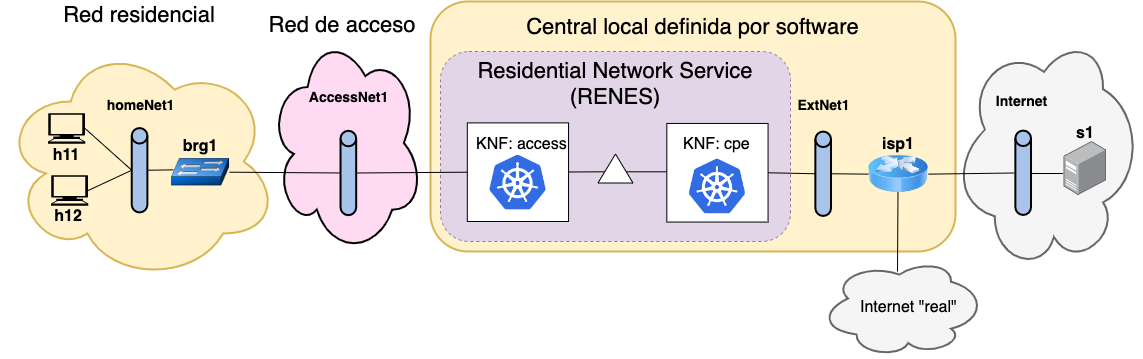

The diagram above was exported from draw.io. Its source (the exported page's mxGraphModel, read from the mxfile embedded in the PNG):
<mxGraphModel dx="1625" dy="848" grid="1" gridSize="10" guides="1" tooltips="1" connect="1" arrows="1" fold="1" page="1" pageScale="1" pageWidth="1169" pageHeight="827" background="#FFFFFF" math="0" shadow="0">
  <root>
    <mxCell id="0" />
    <mxCell id="1" parent="0" />
    <mxCell id="8mKp-OYStPg5s6M_Yvas-60" value="" style="rounded=1;whiteSpace=wrap;html=1;strokeColor=#d6b656;strokeWidth=2;fillColor=#fff2cc;fontSize=16;" parent="1" vertex="1">
      <mxGeometry x="440" y="200" width="525" height="250" as="geometry" />
    </mxCell>
    <mxCell id="8mKp-OYStPg5s6M_Yvas-149" value="Residential Network Service (RENES)" style="rounded=1;whiteSpace=wrap;html=1;dashed=1;strokeColor=#9673a6;strokeWidth=1;fillColor=#e1d5e7;fontSize=22;verticalAlign=top;" parent="1" vertex="1">
      <mxGeometry x="450" y="250" width="350" height="190" as="geometry" />
    </mxCell>
    <mxCell id="8mKp-OYStPg5s6M_Yvas-135" value="" style="ellipse;shape=cloud;whiteSpace=wrap;html=1;fillColor=#f5f5f5;strokeColor=#666666;strokeWidth=2;rotation=-90;fontColor=#333333;" parent="1" vertex="1">
      <mxGeometry x="938" y="258.5" width="231" height="197" as="geometry" />
    </mxCell>
    <mxCell id="8mKp-OYStPg5s6M_Yvas-115" value="Internet&lt;br&gt;" style="text;html=1;align=center;fontColor=#000000;fontStyle=1;fontSize=14;" parent="1" vertex="1">
      <mxGeometry x="981" y="284.5" width="100" height="30" as="geometry" />
    </mxCell>
    <mxCell id="8mKp-OYStPg5s6M_Yvas-116" value="" style="points=[];aspect=fixed;html=1;align=center;shadow=0;dashed=0;image;image=img/lib/allied_telesis/computer_and_terminals/Server_Desktop.svg;strokeColor=#000000;strokeWidth=2;fillColor=#FFFFFF;fontSize=22;fontColor=#9933FF;" parent="1" vertex="1">
      <mxGeometry x="1073.5" y="340" width="42.599999999999994" height="54" as="geometry" />
    </mxCell>
    <mxCell id="8mKp-OYStPg5s6M_Yvas-121" value="" style="endArrow=none;html=1;fontSize=14;fontColor=#00994D;exitX=-0.023;exitY=0.593;exitDx=0;exitDy=0;exitPerimeter=0;" parent="1" source="8mKp-OYStPg5s6M_Yvas-116" edge="1">
      <mxGeometry width="50" height="50" relative="1" as="geometry">
        <mxPoint x="1135" y="341" as="sourcePoint" />
        <mxPoint x="1040" y="372" as="targetPoint" />
      </mxGeometry>
    </mxCell>
    <mxCell id="8mKp-OYStPg5s6M_Yvas-131" value="" style="ellipse;shape=cloud;whiteSpace=wrap;html=1;fillColor=#f5f5f5;strokeColor=#666666;strokeWidth=2;rotation=-90;fontColor=#333333;" parent="1" vertex="1">
      <mxGeometry x="861" y="423" width="96" height="172" as="geometry" />
    </mxCell>
    <mxCell id="8mKp-OYStPg5s6M_Yvas-132" value="Internet &quot;real&quot;" style="text;html=1;fontSize=16;" parent="1" vertex="1">
      <mxGeometry x="868" y="490" width="80" height="30" as="geometry" />
    </mxCell>
    <mxCell id="8mKp-OYStPg5s6M_Yvas-137" value="&lt;b&gt;s1&lt;/b&gt;" style="text;html=1;strokeColor=none;fillColor=none;align=center;verticalAlign=middle;whiteSpace=wrap;rounded=0;fontSize=16;" parent="1" vertex="1">
      <mxGeometry x="1075" y="321.5" width="40" height="20" as="geometry" />
    </mxCell>
    <mxCell id="8mKp-OYStPg5s6M_Yvas-1" value="" style="ellipse;shape=cloud;whiteSpace=wrap;html=1;fillColor=#fff2cc;strokeColor=#d6b656;strokeWidth=2;" parent="1" vertex="1">
      <mxGeometry x="11" y="240" width="277" height="240" as="geometry" />
    </mxCell>
    <mxCell id="8mKp-OYStPg5s6M_Yvas-2" value="" style="shape=mxgraph.signs.tech.computer;html=1;fillColor=#000000;strokeColor=none;verticalLabelPosition=bottom;verticalAlign=top;align=center;" parent="1" vertex="1">
      <mxGeometry x="57.61685490877497" y="311.72402597402595" width="37.11902693310165" height="30.516233766233764" as="geometry" />
    </mxCell>
    <mxCell id="8mKp-OYStPg5s6M_Yvas-4" value="&lt;b&gt;h11&lt;/b&gt;" style="text;html=1;strokeColor=none;fillColor=none;align=center;verticalAlign=middle;whiteSpace=wrap;rounded=0;fontSize=16;" parent="1" vertex="1">
      <mxGeometry x="59.30408340573413" y="346.0876623376623" width="33.74456993918332" height="15.64935064935065" as="geometry" />
    </mxCell>
    <mxCell id="8mKp-OYStPg5s6M_Yvas-8" value="&lt;b&gt;h12&lt;/b&gt;" style="text;html=1;strokeColor=none;fillColor=none;align=center;verticalAlign=middle;whiteSpace=wrap;rounded=0;fontSize=16;" parent="1" vertex="1">
      <mxGeometry x="60.80408340573413" y="407.29545454545456" width="33.74456993918332" height="15.64935064935065" as="geometry" />
    </mxCell>
    <mxCell id="8mKp-OYStPg5s6M_Yvas-9" value="" style="shape=mxgraph.signs.tech.computer;html=1;fillColor=#000000;strokeColor=none;verticalLabelPosition=bottom;verticalAlign=top;align=center;" parent="1" vertex="1">
      <mxGeometry x="60.61685490877497" y="373.7792207792208" width="37.11902693310165" height="30.516233766233764" as="geometry" />
    </mxCell>
    <mxCell id="8mKp-OYStPg5s6M_Yvas-32" value="" style="strokeWidth=2;html=1;shape=mxgraph.flowchart.direct_data;whiteSpace=wrap;fillColor=#A9C4EB;rotation=-90;" parent="1" vertex="1">
      <mxGeometry x="106.8879235447437" y="360.9123376623377" width="84.3614248479583" height="15.64935064935065" as="geometry" />
    </mxCell>
    <mxCell id="8mKp-OYStPg5s6M_Yvas-36" value="" style="endArrow=none;html=1;fontSize=14;fontColor=#00994D;entryX=0.5;entryY=0;entryDx=0;entryDy=0;entryPerimeter=0;exitX=0.995;exitY=0.5;exitDx=0;exitDy=0;exitPerimeter=0;" parent="1" source="8mKp-OYStPg5s6M_Yvas-2" target="8mKp-OYStPg5s6M_Yvas-32" edge="1">
      <mxGeometry width="50" height="50" relative="1" as="geometry">
        <mxPoint x="98.45178105994788" y="385.9512987012987" as="sourcePoint" />
        <mxPoint x="140.63249348392702" y="346.82792207792204" as="targetPoint" />
      </mxGeometry>
    </mxCell>
    <mxCell id="8mKp-OYStPg5s6M_Yvas-37" value="" style="endArrow=none;html=1;fontSize=14;fontColor=#00994D;entryX=0.5;entryY=0;entryDx=0;entryDy=0;entryPerimeter=0;exitX=0.995;exitY=0.5;exitDx=0;exitDy=0;exitPerimeter=0;" parent="1" source="8mKp-OYStPg5s6M_Yvas-9" target="8mKp-OYStPg5s6M_Yvas-32" edge="1">
      <mxGeometry width="50" height="50" relative="1" as="geometry">
        <mxPoint x="88.98642919200692" y="414.12012987012986" as="sourcePoint" />
        <mxPoint x="149.06863596872284" y="447.375" as="targetPoint" />
      </mxGeometry>
    </mxCell>
    <mxCell id="8mKp-OYStPg5s6M_Yvas-38" value="" style="endArrow=none;html=1;fontSize=14;fontColor=#00994D;entryX=0;entryY=0.5;entryDx=0;entryDy=0;exitX=0.5;exitY=1;exitDx=0;exitDy=0;exitPerimeter=0;" parent="1" source="8mKp-OYStPg5s6M_Yvas-32" edge="1">
      <mxGeometry width="50" height="50" relative="1" as="geometry">
        <mxPoint x="-7" y="648.8603896103896" as="sourcePoint" />
        <mxPoint x="182.81320590790617" y="368.3457792207792" as="targetPoint" />
      </mxGeometry>
    </mxCell>
    <mxCell id="8mKp-OYStPg5s6M_Yvas-40" value="&lt;b&gt;brg1&lt;/b&gt;" style="text;html=1;strokeColor=none;fillColor=none;align=center;verticalAlign=middle;whiteSpace=wrap;rounded=0;fontSize=16;" parent="1" vertex="1">
      <mxGeometry x="192.93657688966115" y="337.43831168831167" width="33.74456993918332" height="15.64935064935065" as="geometry" />
    </mxCell>
    <mxCell id="8mKp-OYStPg5s6M_Yvas-44" value="" style="shape=image;verticalLabelPosition=bottom;labelBackgroundColor=#ffffff;verticalAlign=top;aspect=fixed;imageAspect=0;image=data:image/png,(base64 omitted: 36832 chars);imageBackground=none;" parent="1" vertex="1">
      <mxGeometry x="181.12597741094697" y="357" width="57.90259740259741" height="27.386363636363633" as="geometry" />
    </mxCell>
    <mxCell id="8mKp-OYStPg5s6M_Yvas-51" value="" style="ellipse;shape=cloud;whiteSpace=wrap;html=1;fillColor=#FFDBF3;strokeColor=#000000;strokeWidth=2;" parent="1" vertex="1">
      <mxGeometry x="278.616854908775" y="229.80194805194805" width="154" height="223" as="geometry" />
    </mxCell>
    <mxCell id="8mKp-OYStPg5s6M_Yvas-46" value="" style="strokeWidth=2;html=1;shape=mxgraph.flowchart.direct_data;whiteSpace=wrap;fillColor=#A9C4EB;rotation=-90;" parent="1" vertex="1">
      <mxGeometry x="315.6824500434405" y="363.65097402597405" width="84.3614248479583" height="15.64935064935065" as="geometry" />
    </mxCell>
    <mxCell id="8mKp-OYStPg5s6M_Yvas-54" value="" style="endArrow=none;html=1;fontSize=14;fontColor=#00994D;exitX=0.5;exitY=0;exitDx=0;exitDy=0;exitPerimeter=0;entryX=1;entryY=0.5;entryDx=0;entryDy=0;" parent="1" source="8mKp-OYStPg5s6M_Yvas-46" target="8mKp-OYStPg5s6M_Yvas-44" edge="1">
      <mxGeometry width="50" height="50" relative="1" as="geometry">
        <mxPoint x="245.89867940920936" y="444.2451298701297" as="sourcePoint" />
        <mxPoint x="305.98088618592527" y="421.9448051948052" as="targetPoint" />
      </mxGeometry>
    </mxCell>
    <mxCell id="8mKp-OYStPg5s6M_Yvas-49" value="AccessNet1" style="text;html=1;align=center;fontColor=#000000;fontStyle=1;fontSize=14;" parent="1" vertex="1">
      <mxGeometry x="316" y="281" width="84" height="39" as="geometry" />
    </mxCell>
    <mxCell id="8mKp-OYStPg5s6M_Yvas-14" value="" style="rounded=0;whiteSpace=wrap;html=1;fillColor=#FFFFFF;" parent="1" vertex="1">
      <mxGeometry x="476.81277150304084" y="321.39772727272725" width="101.23370981754995" height="98.5909090909091" as="geometry" />
    </mxCell>
    <mxCell id="8mKp-OYStPg5s6M_Yvas-16" value="KNF: access" style="text;html=1;fontSize=16;" parent="1" vertex="1">
      <mxGeometry x="484.2015638575152" y="326.9821428571429" width="67.48913987836664" height="23.474025974025974" as="geometry" />
    </mxCell>
    <mxCell id="8mKp-OYStPg5s6M_Yvas-79" value="" style="endArrow=none;html=1;fontSize=14;fontColor=#00994D;exitX=0;exitY=0.5;exitDx=0;exitDy=0;entryX=0.5;entryY=1;entryDx=0;entryDy=0;entryPerimeter=0;" parent="1" source="8mKp-OYStPg5s6M_Yvas-14" target="8mKp-OYStPg5s6M_Yvas-46" edge="1">
      <mxGeometry width="50" height="50" relative="1" as="geometry">
        <mxPoint x="545.1455256298871" y="383.99512987012986" as="sourcePoint" />
        <mxPoint x="414.80712423979145" y="383.99512987012986" as="targetPoint" />
      </mxGeometry>
    </mxCell>
    <mxCell id="8mKp-OYStPg5s6M_Yvas-83" value="" style="endArrow=none;html=1;fontSize=14;fontColor=#00994D;exitX=0.5;exitY=0;exitDx=0;exitDy=0;exitPerimeter=0;" parent="1" target="8mKp-OYStPg5s6M_Yvas-14" edge="1">
      <mxGeometry width="50" height="50" relative="1" as="geometry">
        <mxPoint x="617.886011035012" y="370.3019480519481" as="sourcePoint" />
        <mxPoint x="667.0477845351868" y="382.82142857142856" as="targetPoint" />
      </mxGeometry>
    </mxCell>
    <mxCell id="8mKp-OYStPg5s6M_Yvas-88" value="" style="endArrow=none;html=1;fontSize=14;fontColor=#00994D;exitX=0.5;exitY=0;exitDx=0;exitDy=0;exitPerimeter=0;" parent="1" edge="1">
      <mxGeometry width="50" height="50" relative="1" as="geometry">
        <mxPoint x="699.9487402258904" y="370.30194805194805" as="sourcePoint" />
        <mxPoint x="635.4122502172028" y="370.30194805194805" as="targetPoint" />
      </mxGeometry>
    </mxCell>
    <mxCell id="8mKp-OYStPg5s6M_Yvas-91" value="Central local definida por software" style="text;html=1;align=center;fontColor=#000000;fontStyle=0;fontSize=22;" parent="1" vertex="1">
      <mxGeometry x="528.9296264118158" y="206.12662337662337" width="345.88184187662904" height="23.474025974025974" as="geometry" />
    </mxCell>
    <mxCell id="8mKp-OYStPg5s6M_Yvas-95" value="" style="rounded=0;whiteSpace=wrap;html=1;fillColor=#FFFFFF;" parent="1" vertex="1">
      <mxGeometry x="676.3275412684621" y="321.9626623376623" width="101.23370981754995" height="98.5909090909091" as="geometry" />
    </mxCell>
    <mxCell id="8mKp-OYStPg5s6M_Yvas-90" value="KNF: cpe" style="text;html=1;fontSize=16;" parent="1" vertex="1">
      <mxGeometry x="691.1998262380539" y="327.0470779220779" width="67.48913987836664" height="23.474025974025974" as="geometry" />
    </mxCell>
    <mxCell id="8mKp-OYStPg5s6M_Yvas-100" value="" style="strokeWidth=2;html=1;shape=mxgraph.flowchart.direct_data;whiteSpace=wrap;fillColor=#A9C4EB;rotation=-90;" parent="1" vertex="1">
      <mxGeometry x="790.5139009556907" y="364.43344155844153" width="84.3614248479583" height="15.64935064935065" as="geometry" />
    </mxCell>
    <mxCell id="8mKp-OYStPg5s6M_Yvas-102" value="ExtNet1" style="text;html=1;align=center;fontColor=#000000;fontStyle=1;fontSize=14;" parent="1" vertex="1">
      <mxGeometry x="791.0139009556907" y="288.94642857142856" width="84.3614248479583" height="23.474025974025974" as="geometry" />
    </mxCell>
    <mxCell id="8mKp-OYStPg5s6M_Yvas-104" value="" style="endArrow=none;html=1;fontSize=14;fontColor=#00994D;entryX=1;entryY=0.5;entryDx=0;entryDy=0;exitX=0.5;exitY=0;exitDx=0;exitDy=0;exitPerimeter=0;" parent="1" source="8mKp-OYStPg5s6M_Yvas-100" target="8mKp-OYStPg5s6M_Yvas-95" edge="1">
      <mxGeometry width="50" height="50" relative="1" as="geometry">
        <mxPoint x="840.8323197219809" y="372.2581168831169" as="sourcePoint" />
        <mxPoint x="784.731972198089" y="367.95454545454544" as="targetPoint" />
      </mxGeometry>
    </mxCell>
    <mxCell id="8mKp-OYStPg5s6M_Yvas-107" value="" style="endArrow=none;html=1;fontSize=14;fontColor=#00994D;entryX=0.5;entryY=1;entryDx=0;entryDy=0;entryPerimeter=0;exitX=0;exitY=0.5;exitDx=0;exitDy=0;" parent="1" source="8mKp-OYStPg5s6M_Yvas-103" target="8mKp-OYStPg5s6M_Yvas-100" edge="1">
      <mxGeometry width="50" height="50" relative="1" as="geometry">
        <mxPoint x="917.1794092093827" y="359.7386363636364" as="sourcePoint" />
        <mxPoint x="853.908340573414" y="359.7386363636364" as="targetPoint" />
      </mxGeometry>
    </mxCell>
    <mxCell id="8mKp-OYStPg5s6M_Yvas-111" value="&lt;b&gt;isp1&lt;/b&gt;" style="text;html=1;strokeColor=none;fillColor=#FFF2CC;align=center;verticalAlign=middle;whiteSpace=wrap;rounded=0;fontSize=16;" parent="1" vertex="1">
      <mxGeometry x="891.0273675065159" y="334.8944805194805" width="33.74456993918332" height="15.64935064935065" as="geometry" />
    </mxCell>
    <mxCell id="8mKp-OYStPg5s6M_Yvas-103" value="" style="image;html=1;labelBackgroundColor=#ffffff;image=img/lib/clip_art/networking/Router_Icon_128x128.png;strokeColor=#000000;strokeWidth=2;fillColor=#FFFFFF;fontSize=22;fontColor=#9933FF;" parent="1" vertex="1">
      <mxGeometry x="877.9513466550825" y="343.69805194805195" width="59.89661164205039" height="57.90259740259741" as="geometry" />
    </mxCell>
    <mxCell id="8mKp-OYStPg5s6M_Yvas-114" value="" style="endArrow=none;html=1;fontSize=14;fontColor=#00994D;exitX=0.5;exitY=0;exitDx=0;exitDy=0;exitPerimeter=0;entryX=1;entryY=0.5;entryDx=0;entryDy=0;" parent="1" target="8mKp-OYStPg5s6M_Yvas-103" edge="1">
      <mxGeometry width="50" height="50" relative="1" as="geometry">
        <mxPoint x="1023.5" y="371.5" as="sourcePoint" />
        <mxPoint x="941.5" y="368.5" as="targetPoint" />
      </mxGeometry>
    </mxCell>
    <mxCell id="8mKp-OYStPg5s6M_Yvas-129" value="" style="endArrow=none;html=1;fontSize=14;fontColor=#00994D;entryX=0.493;entryY=0.808;entryDx=0;entryDy=0;entryPerimeter=0;" parent="1" target="8mKp-OYStPg5s6M_Yvas-103" edge="1">
      <mxGeometry width="50" height="50" relative="1" as="geometry">
        <mxPoint x="907" y="470" as="sourcePoint" />
        <mxPoint x="907.5" y="396.5" as="targetPoint" />
      </mxGeometry>
    </mxCell>
    <mxCell id="OwVi-eHlmsxwgKgvmLA8-2" value="&lt;font style=&quot;font-size: 22px&quot;&gt;Red residencial&lt;/font&gt;" style="text;html=1;strokeColor=none;fillColor=none;align=center;verticalAlign=middle;whiteSpace=wrap;rounded=0;" parent="1" vertex="1">
      <mxGeometry x="34" y="203.5" width="230" height="20" as="geometry" />
    </mxCell>
    <mxCell id="OwVi-eHlmsxwgKgvmLA8-3" value="&lt;font style=&quot;font-size: 22px&quot;&gt;Red de acceso&lt;/font&gt;" style="text;html=1;strokeColor=none;fillColor=none;align=center;verticalAlign=middle;whiteSpace=wrap;rounded=0;" parent="1" vertex="1">
      <mxGeometry x="237" y="213.5" width="230" height="20" as="geometry" />
    </mxCell>
    <mxCell id="Urzxqd_ThThmSLauWslt-1" value="" style="strokeWidth=2;html=1;shape=mxgraph.flowchart.direct_data;whiteSpace=wrap;fillColor=#A9C4EB;rotation=-90;" parent="1" vertex="1">
      <mxGeometry x="990.5139009556907" y="363.43344155844153" width="84.3614248479583" height="15.64935064935065" as="geometry" />
    </mxCell>
    <mxCell id="Urzxqd_ThThmSLauWslt-3" value="homeNet1" style="text;html=1;align=center;fontColor=#000000;fontStyle=1;fontSize=14;" parent="1" vertex="1">
      <mxGeometry x="107.5" y="289" width="84" height="39" as="geometry" />
    </mxCell>
    <mxCell id="Urzxqd_ThThmSLauWslt-4" value="" style="triangle;whiteSpace=wrap;html=1;rotation=-90;" parent="1" vertex="1">
      <mxGeometry x="610.5" y="349.5" width="29" height="35" as="geometry" />
    </mxCell>
    <mxCell id="3-2vydN33OL97O1avqep-3" value="" style="shape=image;verticalLabelPosition=bottom;labelBackgroundColor=default;verticalAlign=top;aspect=fixed;imageAspect=0;image=data:image/png,(base64 omitted: 6080 chars);" parent="1" vertex="1">
      <mxGeometry x="498.75" y="353.09" width="57.51" height="56" as="geometry" />
    </mxCell>
    <mxCell id="3-2vydN33OL97O1avqep-4" value="" style="shape=image;verticalLabelPosition=bottom;labelBackgroundColor=default;verticalAlign=top;aspect=fixed;imageAspect=0;image=data:image/png,(base64 omitted: 6080 chars);" parent="1" vertex="1">
      <mxGeometry x="698.19" y="357" width="57.51" height="56" as="geometry" />
    </mxCell>
  </root>
</mxGraphModel>